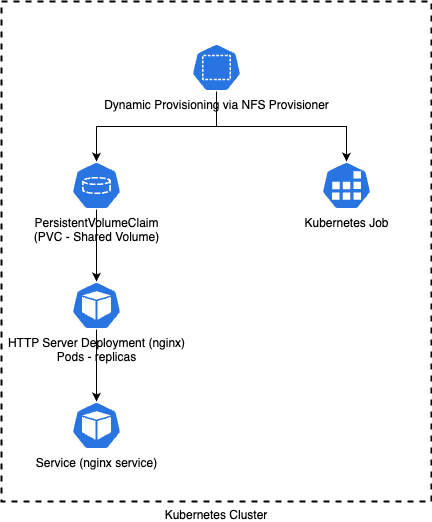

The diagram above was exported from draw.io. Its source (the exported page's mxGraphModel, read from the mxfile embedded in the PNG):
<mxGraphModel dx="939" dy="662" grid="1" gridSize="10" guides="1" tooltips="1" connect="1" arrows="1" fold="1" page="1" pageScale="1" pageWidth="850" pageHeight="1100" math="0" shadow="0">
  <root>
    <mxCell id="0" />
    <mxCell id="1" parent="0" />
    <mxCell id="1cI_VBMvDxwA0QZ8kWrl-5" value="Kubernetes Cluster" style="rounded=0;whiteSpace=wrap;html=1;fillColor=none;dashed=1;strokeWidth=2;align=center;horizontal=1;labelPosition=center;verticalLabelPosition=bottom;verticalAlign=top;" vertex="1" parent="1">
      <mxGeometry x="140" y="60" width="430" height="500" as="geometry" />
    </mxCell>
    <mxCell id="1cI_VBMvDxwA0QZ8kWrl-1" value="PersistentVolumeClaim&lt;div&gt;(PVC - Shared Volume)&lt;/div&gt;" style="aspect=fixed;sketch=0;html=1;dashed=0;whitespace=wrap;verticalLabelPosition=bottom;verticalAlign=top;fillColor=#2875E2;strokeColor=#ffffff;points=[[0.005,0.63,0],[0.1,0.2,0],[0.9,0.2,0],[0.5,0,0],[0.995,0.63,0],[0.72,0.99,0],[0.5,1,0],[0.28,0.99,0]];shape=mxgraph.kubernetes.icon2;prIcon=pvc" vertex="1" parent="1">
      <mxGeometry x="210" y="220" width="50" height="48" as="geometry" />
    </mxCell>
    <mxCell id="1cI_VBMvDxwA0QZ8kWrl-3" value="HTTP Server Deployment (nginx)&lt;div&gt;Pods - replicas&lt;/div&gt;" style="aspect=fixed;sketch=0;html=1;dashed=0;whitespace=wrap;verticalLabelPosition=bottom;verticalAlign=top;fillColor=#2875E2;strokeColor=#ffffff;points=[[0.005,0.63,0],[0.1,0.2,0],[0.9,0.2,0],[0.5,0,0],[0.995,0.63,0],[0.72,0.99,0],[0.5,1,0],[0.28,0.99,0]];shape=mxgraph.kubernetes.icon2;prIcon=pod" vertex="1" parent="1">
      <mxGeometry x="210" y="340" width="50" height="48" as="geometry" />
    </mxCell>
    <mxCell id="1cI_VBMvDxwA0QZ8kWrl-4" value="Kubernetes Job" style="aspect=fixed;sketch=0;html=1;dashed=0;whitespace=wrap;verticalLabelPosition=bottom;verticalAlign=top;fillColor=#2875E2;strokeColor=#ffffff;points=[[0.005,0.63,0],[0.1,0.2,0],[0.9,0.2,0],[0.5,0,0],[0.995,0.63,0],[0.72,0.99,0],[0.5,1,0],[0.28,0.99,0]];shape=mxgraph.kubernetes.icon2;prIcon=job" vertex="1" parent="1">
      <mxGeometry x="460" y="220" width="50" height="48" as="geometry" />
    </mxCell>
    <mxCell id="1cI_VBMvDxwA0QZ8kWrl-11" style="edgeStyle=orthogonalEdgeStyle;rounded=0;orthogonalLoop=1;jettySize=auto;html=1;exitX=0.5;exitY=1;exitDx=0;exitDy=0;exitPerimeter=0;" edge="1" parent="1" source="1cI_VBMvDxwA0QZ8kWrl-7" target="1cI_VBMvDxwA0QZ8kWrl-4">
      <mxGeometry relative="1" as="geometry" />
    </mxCell>
    <mxCell id="1cI_VBMvDxwA0QZ8kWrl-7" value="Dynamic Provisioning via NFS Provisioner" style="aspect=fixed;sketch=0;html=1;dashed=0;whitespace=wrap;verticalLabelPosition=bottom;verticalAlign=top;fillColor=#2875E2;strokeColor=#ffffff;points=[[0.005,0.63,0],[0.1,0.2,0],[0.9,0.2,0],[0.5,0,0],[0.995,0.63,0],[0.72,0.99,0],[0.5,1,0],[0.28,0.99,0]];shape=mxgraph.kubernetes.icon2;prIcon=ns" vertex="1" parent="1">
      <mxGeometry x="330" y="102" width="50" height="48" as="geometry" />
    </mxCell>
    <mxCell id="1cI_VBMvDxwA0QZ8kWrl-9" value="Service (nginx service)" style="aspect=fixed;sketch=0;html=1;dashed=0;whitespace=wrap;verticalLabelPosition=bottom;verticalAlign=top;fillColor=#2875E2;strokeColor=#ffffff;points=[[0.005,0.63,0],[0.1,0.2,0],[0.9,0.2,0],[0.5,0,0],[0.995,0.63,0],[0.72,0.99,0],[0.5,1,0],[0.28,0.99,0]];shape=mxgraph.kubernetes.icon2;prIcon=pod" vertex="1" parent="1">
      <mxGeometry x="210" y="460" width="50" height="48" as="geometry" />
    </mxCell>
    <mxCell id="1cI_VBMvDxwA0QZ8kWrl-10" style="edgeStyle=orthogonalEdgeStyle;rounded=0;orthogonalLoop=1;jettySize=auto;html=1;entryX=0.5;entryY=0;entryDx=0;entryDy=0;entryPerimeter=0;exitX=0.5;exitY=1;exitDx=0;exitDy=0;exitPerimeter=0;" edge="1" parent="1" source="1cI_VBMvDxwA0QZ8kWrl-7" target="1cI_VBMvDxwA0QZ8kWrl-1">
      <mxGeometry relative="1" as="geometry" />
    </mxCell>
    <mxCell id="1cI_VBMvDxwA0QZ8kWrl-12" style="edgeStyle=orthogonalEdgeStyle;rounded=0;orthogonalLoop=1;jettySize=auto;html=1;entryX=0.5;entryY=0;entryDx=0;entryDy=0;entryPerimeter=0;" edge="1" parent="1" source="1cI_VBMvDxwA0QZ8kWrl-1" target="1cI_VBMvDxwA0QZ8kWrl-3">
      <mxGeometry relative="1" as="geometry" />
    </mxCell>
    <mxCell id="1cI_VBMvDxwA0QZ8kWrl-13" style="edgeStyle=orthogonalEdgeStyle;rounded=0;orthogonalLoop=1;jettySize=auto;html=1;entryX=0.5;entryY=0;entryDx=0;entryDy=0;entryPerimeter=0;" edge="1" parent="1" source="1cI_VBMvDxwA0QZ8kWrl-3" target="1cI_VBMvDxwA0QZ8kWrl-9">
      <mxGeometry relative="1" as="geometry" />
    </mxCell>
  </root>
</mxGraphModel>